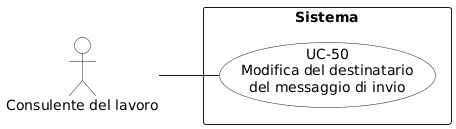

The diagram above was rendered by PlantUML. Its source (embedded in the PNG):
@startuml
left to right direction
skinparam packageStyle rectangle
skinparam usecaseBackgroundColor White
skinparam actorBackgroundColor White

actor "Consulente del lavoro" as consulente

rectangle "Sistema" {
  usecase "UC-50\nModifica del destinatario\ndel messaggio di invio" as uc50
}

consulente -- uc50
@enduml